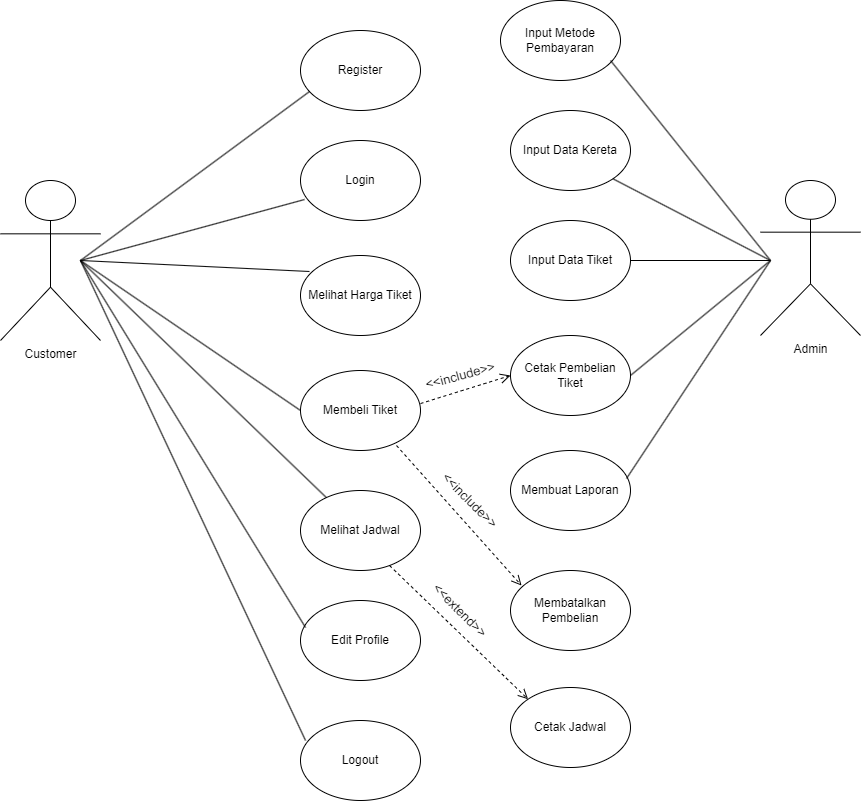

The diagram above was exported from draw.io. Its source (the exported page's mxGraphModel, read from the mxfile embedded in the PNG):
<mxGraphModel dx="1434" dy="828" grid="1" gridSize="10" guides="1" tooltips="1" connect="1" arrows="1" fold="1" page="1" pageScale="1" pageWidth="1169" pageHeight="1654" math="0" shadow="0">
  <root>
    <mxCell id="0" />
    <mxCell id="1" parent="0" />
    <mxCell id="TftSYKpcHe7Bgrr4YejO-1" value="Customer" style="shape=umlActor;verticalLabelPosition=bottom;verticalAlign=top;html=1;outlineConnect=0;" parent="1" vertex="1">
      <mxGeometry x="190" y="240" width="100" height="160" as="geometry" />
    </mxCell>
    <mxCell id="TftSYKpcHe7Bgrr4YejO-3" value="Admin" style="shape=umlActor;verticalLabelPosition=bottom;verticalAlign=top;html=1;outlineConnect=0;" parent="1" vertex="1">
      <mxGeometry x="950" y="240" width="100" height="155" as="geometry" />
    </mxCell>
    <mxCell id="TftSYKpcHe7Bgrr4YejO-4" value="Register" style="ellipse;whiteSpace=wrap;html=1;" parent="1" vertex="1">
      <mxGeometry x="490" y="90" width="120" height="80" as="geometry" />
    </mxCell>
    <mxCell id="TftSYKpcHe7Bgrr4YejO-5" value="Login" style="ellipse;whiteSpace=wrap;html=1;" parent="1" vertex="1">
      <mxGeometry x="490" y="200" width="120" height="80" as="geometry" />
    </mxCell>
    <mxCell id="kyED8NULXGfsoG9jFzMG-1" value="Edit Profile" style="ellipse;whiteSpace=wrap;html=1;" parent="1" vertex="1">
      <mxGeometry x="490" y="660" width="120" height="80" as="geometry" />
    </mxCell>
    <mxCell id="kyED8NULXGfsoG9jFzMG-2" value="Membeli Tiket" style="ellipse;whiteSpace=wrap;html=1;" parent="1" vertex="1">
      <mxGeometry x="490" y="430" width="120" height="80" as="geometry" />
    </mxCell>
    <mxCell id="kyED8NULXGfsoG9jFzMG-3" value="Melihat Jadwal" style="ellipse;whiteSpace=wrap;html=1;" parent="1" vertex="1">
      <mxGeometry x="490" y="550" width="120" height="80" as="geometry" />
    </mxCell>
    <mxCell id="kyED8NULXGfsoG9jFzMG-4" value="Membatalkan Pembelian" style="ellipse;whiteSpace=wrap;html=1;" parent="1" vertex="1">
      <mxGeometry x="700" y="630" width="120" height="80" as="geometry" />
    </mxCell>
    <mxCell id="kyED8NULXGfsoG9jFzMG-5" value="Cetak Jadwal" style="ellipse;whiteSpace=wrap;html=1;" parent="1" vertex="1">
      <mxGeometry x="700" y="747" width="120" height="80" as="geometry" />
    </mxCell>
    <mxCell id="kyED8NULXGfsoG9jFzMG-6" value="Input Data Kereta" style="ellipse;whiteSpace=wrap;html=1;" parent="1" vertex="1">
      <mxGeometry x="700" y="170" width="120" height="80" as="geometry" />
    </mxCell>
    <mxCell id="kyED8NULXGfsoG9jFzMG-7" value="Cetak Pembelian Tiket" style="ellipse;whiteSpace=wrap;html=1;" parent="1" vertex="1">
      <mxGeometry x="700" y="395" width="120" height="80" as="geometry" />
    </mxCell>
    <mxCell id="kyED8NULXGfsoG9jFzMG-8" value="Input Data Tiket" style="ellipse;whiteSpace=wrap;html=1;" parent="1" vertex="1">
      <mxGeometry x="700" y="280" width="120" height="80" as="geometry" />
    </mxCell>
    <mxCell id="kyED8NULXGfsoG9jFzMG-9" value="" style="endArrow=none;html=1;rounded=0;entryX=0.033;entryY=0.738;entryDx=0;entryDy=0;entryPerimeter=0;" parent="1" target="TftSYKpcHe7Bgrr4YejO-5" edge="1">
      <mxGeometry width="50" height="50" relative="1" as="geometry">
        <mxPoint x="270" y="320" as="sourcePoint" />
        <mxPoint x="400" y="360" as="targetPoint" />
      </mxGeometry>
    </mxCell>
    <mxCell id="kyED8NULXGfsoG9jFzMG-15" value="" style="endArrow=none;html=1;rounded=0;entryX=0;entryY=0.5;entryDx=0;entryDy=0;" parent="1" target="kyED8NULXGfsoG9jFzMG-2" edge="1">
      <mxGeometry width="50" height="50" relative="1" as="geometry">
        <mxPoint x="270" y="320" as="sourcePoint" />
        <mxPoint x="410" y="350" as="targetPoint" />
      </mxGeometry>
    </mxCell>
    <mxCell id="kyED8NULXGfsoG9jFzMG-16" value="" style="endArrow=none;html=1;rounded=0;" parent="1" target="kyED8NULXGfsoG9jFzMG-3" edge="1">
      <mxGeometry width="50" height="50" relative="1" as="geometry">
        <mxPoint x="270" y="320" as="sourcePoint" />
        <mxPoint x="420" y="420" as="targetPoint" />
      </mxGeometry>
    </mxCell>
    <mxCell id="kyED8NULXGfsoG9jFzMG-17" value="" style="endArrow=none;html=1;rounded=0;entryX=0.075;entryY=0.763;entryDx=0;entryDy=0;entryPerimeter=0;" parent="1" target="TftSYKpcHe7Bgrr4YejO-4" edge="1">
      <mxGeometry width="50" height="50" relative="1" as="geometry">
        <mxPoint x="270" y="320" as="sourcePoint" />
        <mxPoint x="370" y="310" as="targetPoint" />
      </mxGeometry>
    </mxCell>
    <mxCell id="kyED8NULXGfsoG9jFzMG-29" value="Melihat Harga Tiket" style="ellipse;whiteSpace=wrap;html=1;" parent="1" vertex="1">
      <mxGeometry x="490" y="315" width="120" height="80" as="geometry" />
    </mxCell>
    <mxCell id="kyED8NULXGfsoG9jFzMG-30" value="" style="endArrow=none;html=1;rounded=0;entryX=0.075;entryY=0.2;entryDx=0;entryDy=0;entryPerimeter=0;" parent="1" target="kyED8NULXGfsoG9jFzMG-29" edge="1">
      <mxGeometry width="50" height="50" relative="1" as="geometry">
        <mxPoint x="270" y="320" as="sourcePoint" />
        <mxPoint x="610" y="440" as="targetPoint" />
      </mxGeometry>
    </mxCell>
    <mxCell id="kyED8NULXGfsoG9jFzMG-31" value="" style="html=1;verticalAlign=bottom;endArrow=open;dashed=1;endSize=8;curved=0;rounded=0;exitX=1;exitY=0.413;exitDx=0;exitDy=0;exitPerimeter=0;entryX=0;entryY=0.5;entryDx=0;entryDy=0;" parent="1" source="kyED8NULXGfsoG9jFzMG-2" target="kyED8NULXGfsoG9jFzMG-7" edge="1">
      <mxGeometry relative="1" as="geometry">
        <mxPoint x="620" y="460" as="sourcePoint" />
        <mxPoint x="540" y="460" as="targetPoint" />
      </mxGeometry>
    </mxCell>
    <mxCell id="kyED8NULXGfsoG9jFzMG-32" value="&lt;font style=&quot;font-size: 13px;&quot;&gt;&amp;lt;&amp;lt;include&amp;gt;&amp;gt;&lt;/font&gt;" style="text;html=1;strokeColor=none;fillColor=none;align=center;verticalAlign=middle;whiteSpace=wrap;rounded=0;rotation=-15;" parent="1" vertex="1">
      <mxGeometry x="620" y="420" width="60" height="30" as="geometry" />
    </mxCell>
    <mxCell id="kyED8NULXGfsoG9jFzMG-33" value="" style="endArrow=none;html=1;rounded=0;exitX=1;exitY=0.5;exitDx=0;exitDy=0;" parent="1" source="kyED8NULXGfsoG9jFzMG-7" edge="1">
      <mxGeometry width="50" height="50" relative="1" as="geometry">
        <mxPoint x="920" y="470" as="sourcePoint" />
        <mxPoint x="960" y="320" as="targetPoint" />
      </mxGeometry>
    </mxCell>
    <mxCell id="kyED8NULXGfsoG9jFzMG-34" value="" style="html=1;verticalAlign=bottom;endArrow=open;dashed=1;endSize=8;curved=0;rounded=0;exitX=0.8;exitY=0.938;exitDx=0;exitDy=0;exitPerimeter=0;entryX=0.092;entryY=0.188;entryDx=0;entryDy=0;entryPerimeter=0;" parent="1" source="kyED8NULXGfsoG9jFzMG-2" target="kyED8NULXGfsoG9jFzMG-4" edge="1">
      <mxGeometry relative="1" as="geometry">
        <mxPoint x="620" y="360" as="sourcePoint" />
        <mxPoint x="730" y="660" as="targetPoint" />
      </mxGeometry>
    </mxCell>
    <mxCell id="kyED8NULXGfsoG9jFzMG-35" value="&lt;font style=&quot;font-size: 13px;&quot;&gt;&amp;lt;&amp;lt;include&amp;gt;&amp;gt;&lt;/font&gt;" style="text;html=1;strokeColor=none;fillColor=none;align=center;verticalAlign=middle;whiteSpace=wrap;rounded=0;rotation=45;" parent="1" vertex="1">
      <mxGeometry x="630" y="540" width="60" height="40" as="geometry" />
    </mxCell>
    <mxCell id="kyED8NULXGfsoG9jFzMG-36" value="" style="endArrow=none;html=1;rounded=0;entryX=1;entryY=0.5;entryDx=0;entryDy=0;" parent="1" target="kyED8NULXGfsoG9jFzMG-8" edge="1">
      <mxGeometry width="50" height="50" relative="1" as="geometry">
        <mxPoint x="960" y="320" as="sourcePoint" />
        <mxPoint x="920" y="270" as="targetPoint" />
      </mxGeometry>
    </mxCell>
    <mxCell id="kyED8NULXGfsoG9jFzMG-37" value="" style="endArrow=none;html=1;rounded=0;entryX=1;entryY=1;entryDx=0;entryDy=0;" parent="1" target="kyED8NULXGfsoG9jFzMG-6" edge="1">
      <mxGeometry width="50" height="50" relative="1" as="geometry">
        <mxPoint x="960" y="320" as="sourcePoint" />
        <mxPoint x="920" y="210" as="targetPoint" />
      </mxGeometry>
    </mxCell>
    <mxCell id="kyED8NULXGfsoG9jFzMG-38" value="" style="html=1;verticalAlign=bottom;endArrow=open;dashed=1;endSize=8;curved=0;rounded=0;exitX=0.742;exitY=0.938;exitDx=0;exitDy=0;entryX=0;entryY=0;entryDx=0;entryDy=0;exitPerimeter=0;" parent="1" source="kyED8NULXGfsoG9jFzMG-3" target="kyED8NULXGfsoG9jFzMG-5" edge="1">
      <mxGeometry relative="1" as="geometry">
        <mxPoint x="620" y="700" as="sourcePoint" />
        <mxPoint x="752" y="787" as="targetPoint" />
      </mxGeometry>
    </mxCell>
    <mxCell id="kyED8NULXGfsoG9jFzMG-39" value="&lt;font style=&quot;font-size: 13px;&quot;&gt;&amp;lt;&amp;lt;extend&amp;gt;&amp;gt;&lt;/font&gt;" style="text;html=1;strokeColor=none;fillColor=none;align=center;verticalAlign=middle;whiteSpace=wrap;rounded=0;rotation=45;" parent="1" vertex="1">
      <mxGeometry x="620" y="650" width="60" height="40" as="geometry" />
    </mxCell>
    <mxCell id="NuxwovcDJ9MsIoKIlsKO-1" value="Logout" style="ellipse;whiteSpace=wrap;html=1;" parent="1" vertex="1">
      <mxGeometry x="490" y="780" width="120" height="80" as="geometry" />
    </mxCell>
    <mxCell id="NuxwovcDJ9MsIoKIlsKO-2" value="" style="endArrow=none;html=1;rounded=0;exitX=0.042;exitY=0.25;exitDx=0;exitDy=0;exitPerimeter=0;" parent="1" source="NuxwovcDJ9MsIoKIlsKO-1" edge="1">
      <mxGeometry width="50" height="50" relative="1" as="geometry">
        <mxPoint x="190" y="695" as="sourcePoint" />
        <mxPoint x="270" y="320" as="targetPoint" />
      </mxGeometry>
    </mxCell>
    <mxCell id="NuxwovcDJ9MsIoKIlsKO-4" value="" style="endArrow=none;html=1;rounded=0;entryX=0.042;entryY=0.338;entryDx=0;entryDy=0;entryPerimeter=0;" parent="1" target="kyED8NULXGfsoG9jFzMG-1" edge="1">
      <mxGeometry width="50" height="50" relative="1" as="geometry">
        <mxPoint x="270" y="320" as="sourcePoint" />
        <mxPoint x="360" y="550" as="targetPoint" />
      </mxGeometry>
    </mxCell>
    <mxCell id="CNRNp5YHjgoKRSxIVUcl-1" value="Input Metode Pembayaran" style="ellipse;whiteSpace=wrap;html=1;" parent="1" vertex="1">
      <mxGeometry x="690" y="60" width="120" height="80" as="geometry" />
    </mxCell>
    <mxCell id="CNRNp5YHjgoKRSxIVUcl-2" value="" style="endArrow=none;html=1;rounded=0;entryX=0.917;entryY=0.75;entryDx=0;entryDy=0;entryPerimeter=0;" parent="1" target="CNRNp5YHjgoKRSxIVUcl-1" edge="1">
      <mxGeometry width="50" height="50" relative="1" as="geometry">
        <mxPoint x="960" y="320" as="sourcePoint" />
        <mxPoint x="970" y="190" as="targetPoint" />
      </mxGeometry>
    </mxCell>
    <mxCell id="CNRNp5YHjgoKRSxIVUcl-3" value="Membuat Laporan" style="ellipse;whiteSpace=wrap;html=1;" parent="1" vertex="1">
      <mxGeometry x="700" y="510" width="120" height="80" as="geometry" />
    </mxCell>
    <mxCell id="CNRNp5YHjgoKRSxIVUcl-5" value="" style="endArrow=none;html=1;rounded=0;exitX=0.967;exitY=0.35;exitDx=0;exitDy=0;exitPerimeter=0;" parent="1" source="CNRNp5YHjgoKRSxIVUcl-3" edge="1">
      <mxGeometry width="50" height="50" relative="1" as="geometry">
        <mxPoint x="880" y="495" as="sourcePoint" />
        <mxPoint x="960" y="320" as="targetPoint" />
      </mxGeometry>
    </mxCell>
  </root>
</mxGraphModel>